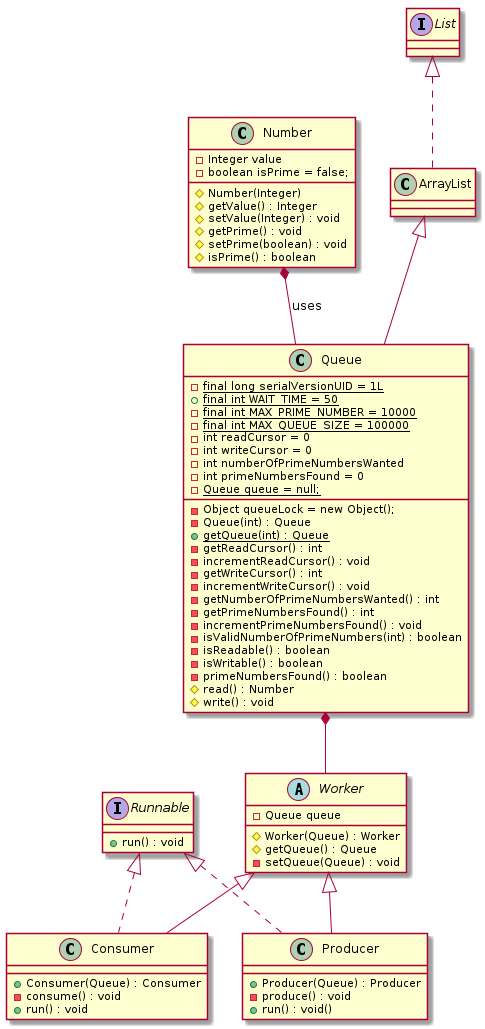

The diagram above was rendered by PlantUML. Its source (embedded in the PNG):
@startuml
interface "Runnable" as Runnable
interface "List" as List

interface Runnable {
	+run() : void
}
class Number {
	- Integer value
	- boolean isPrime = false;
	# Number(Integer)
	# getValue() : Integer
	# setValue(Integer) : void
	# getPrime() : void
	# setPrime(boolean) : void
	# isPrime() : boolean
}
class Queue {
	- {static} final long serialVersionUID = 1L
	+ {static} final int WAIT_TIME = 50
	- {static} final int MAX_PRIME_NUMBER = 10000
	- {static} final int MAX_QUEUE_SIZE = 100000
	- int readCursor = 0
	- int writeCursor = 0
	- Object queueLock = new Object();
	- int numberOfPrimeNumbersWanted
	- int primeNumbersFound = 0
	- {static} Queue queue = null;
	- Queue(int) : Queue
	+ {static} getQueue(int) : Queue
	- getReadCursor() : int
	- incrementReadCursor() : void
	- getWriteCursor() : int
	- incrementWriteCursor() : void
	- getNumberOfPrimeNumbersWanted() : int
	- getPrimeNumbersFound() : int
	- incrementPrimeNumbersFound() : void
	- isValidNumberOfPrimeNumbers(int) : boolean
	- isReadable() : boolean
	- isWritable() : boolean
	- primeNumbersFound() : boolean
	# read() : Number
	# write() : void 
}

abstract class Worker {
	- Queue queue
	# Worker(Queue) : Worker
	# getQueue() : Queue
	- setQueue(Queue) : void
}

class Consumer {
	+ Consumer(Queue) : Consumer
	- consume() : void
	+ run() : void
}

class Producer {
	+ Producer(Queue) : Producer
	- produce() : void
	+ run() : void()
}

List <|.. ArrayList
ArrayList <|-- Queue
Number *-- Queue : uses
Queue *-- Worker
Runnable <|.. Consumer
Runnable <|.. Producer
Worker <|-- Consumer
Worker <|-- Producer


@enduml